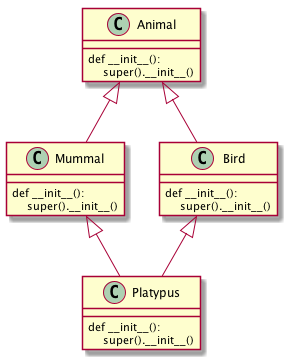

The diagram above was rendered by PlantUML. Its source (embedded in the PNG):
@startuml
class Animal {
def __init__(): \n     super().__init__()
}
class Mummal {
def __init__(): \n     super().__init__()
}
class Bird {
def __init__(): \n     super().__init__()
}
class Platypus {
def __init__(): \n     super().__init__()
}
Animal <|-- Mummal
Animal <|-- Bird
Bird <|-- Platypus
Mummal <|-- Platypus

@enduml